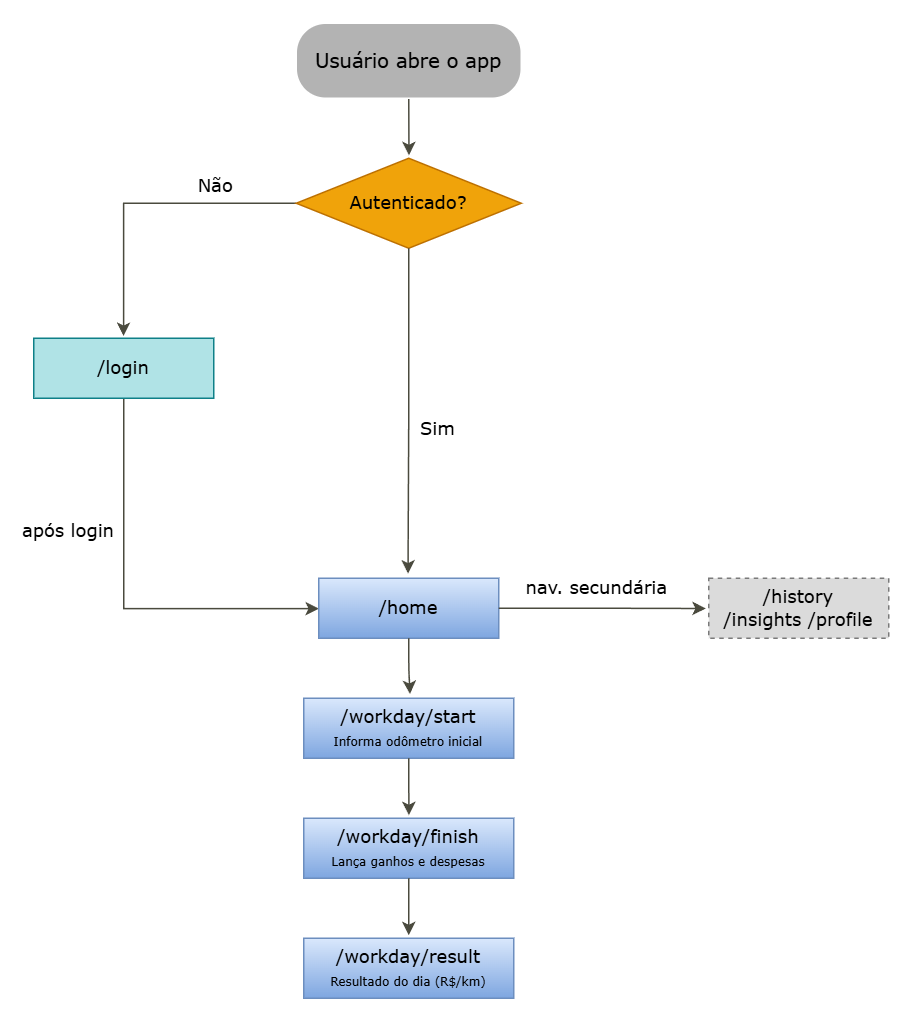

The diagram above was exported from draw.io. Its source (the exported page's mxGraphModel, read from the mxfile embedded in the PNG):
<mxGraphModel dx="1664" dy="914" grid="1" gridSize="10" guides="1" tooltips="1" connect="1" arrows="1" fold="1" page="1" pageScale="1" pageWidth="827" pageHeight="1169" background="none" math="0" shadow="0">
  <root>
    <mxCell id="0" />
    <mxCell id="1" parent="0" />
    <mxCell id="JnbsSIZ_ek4eEilXsZ_F-5" edge="1" parent="1" source="JnbsSIZ_ek4eEilXsZ_F-2" style="edgeStyle=orthogonalEdgeStyle;rounded=0;orthogonalLoop=1;jettySize=auto;html=1;exitX=0.5;exitY=1;exitDx=0;exitDy=0;entryX=0.501;entryY=-0.033;entryDx=0;entryDy=0;strokeWidth=1;strokeColor=#4A4A3E;entryPerimeter=0;" target="JnbsSIZ_ek4eEilXsZ_F-4">
      <mxGeometry relative="1" as="geometry">
        <mxPoint x="390" y="220" as="targetPoint" />
      </mxGeometry>
    </mxCell>
    <mxCell id="JnbsSIZ_ek4eEilXsZ_F-2" parent="1" style="rounded=1;whiteSpace=wrap;html=1;fillStyle=solid;arcSize=39;fontFamily=Verdana;fontSize=13;fillColor=#B3B3B3;strokeColor=#FFFFFF;" value="&lt;font&gt;Usuário abre o app&lt;/font&gt;" vertex="1">
      <mxGeometry height="50" width="150" x="315" y="30" as="geometry" />
    </mxCell>
    <mxCell id="JnbsSIZ_ek4eEilXsZ_F-6" edge="1" parent="1" source="JnbsSIZ_ek4eEilXsZ_F-4" style="edgeStyle=orthogonalEdgeStyle;rounded=0;orthogonalLoop=1;jettySize=auto;html=1;exitX=0;exitY=0.5;exitDx=0;exitDy=0;strokeColor=#4A4A3E;entryX=0.499;entryY=-0.037;entryDx=0;entryDy=0;entryPerimeter=0;" target="JnbsSIZ_ek4eEilXsZ_F-7">
      <mxGeometry relative="1" as="geometry">
        <mxPoint x="220" y="380" as="targetPoint" />
      </mxGeometry>
    </mxCell>
    <mxCell id="JnbsSIZ_ek4eEilXsZ_F-28" connectable="0" parent="JnbsSIZ_ek4eEilXsZ_F-6" style="edgeLabel;html=1;align=center;verticalAlign=bottom;resizable=0;points=[];labelPosition=center;verticalLabelPosition=top;fontFamily=Verdana;fontSize=12;" value="Não" vertex="1">
      <mxGeometry relative="1" x="-0.4737" y="-3" as="geometry">
        <mxPoint as="offset" />
      </mxGeometry>
    </mxCell>
    <mxCell id="JnbsSIZ_ek4eEilXsZ_F-4" parent="1" style="rhombus;whiteSpace=wrap;html=1;rounded=0;fillStyle=solid;fillColor=#f0a30a;strokeColor=#BD7000;fontColor=#000000;fontFamily=Verdana;fontSize=12;" value="&lt;font&gt;Autenticado?&lt;/font&gt;" vertex="1">
      <mxGeometry height="60" width="150" x="315" y="120" as="geometry" />
    </mxCell>
    <mxCell id="JnbsSIZ_ek4eEilXsZ_F-15" edge="1" parent="1" source="JnbsSIZ_ek4eEilXsZ_F-7" style="edgeStyle=orthogonalEdgeStyle;orthogonalLoop=1;jettySize=auto;html=1;entryX=0.001;entryY=0.506;entryDx=0;entryDy=0;entryPerimeter=0;rounded=0;curved=0;strokeColor=#4A4A3E;" target="JnbsSIZ_ek4eEilXsZ_F-13">
      <mxGeometry relative="1" as="geometry">
        <Array as="points">
          <mxPoint x="200" y="420" />
        </Array>
        <mxPoint x="220" y="410" as="targetPoint" />
      </mxGeometry>
    </mxCell>
    <mxCell id="JnbsSIZ_ek4eEilXsZ_F-30" connectable="0" parent="JnbsSIZ_ek4eEilXsZ_F-15" style="edgeLabel;align=right;verticalAlign=middle;resizable=0;points=[];labelPosition=left;verticalLabelPosition=middle;fontFamily=Verdana;html=1;horizontal=1;fontSize=12;" value="após login" vertex="1">
      <mxGeometry relative="1" x="-0.3451" as="geometry">
        <mxPoint x="-6" as="offset" />
      </mxGeometry>
    </mxCell>
    <mxCell id="JnbsSIZ_ek4eEilXsZ_F-7" parent="1" style="rounded=0;whiteSpace=wrap;html=1;fillColor=light-dark(#b0e3e6, #085041);strokeColor=light-dark(#0e8088, #21745e);fontColor=light-dark(default, #9d3000);labelBackgroundColor=none;fontSize=12;fontStyle=0;fontFamily=Verdana;" value="&lt;font&gt;/login&lt;/font&gt;" vertex="1">
      <mxGeometry height="40" width="120" x="140" y="240" as="geometry" />
    </mxCell>
    <mxCell id="JnbsSIZ_ek4eEilXsZ_F-13" parent="1" style="verticalLabelPosition=middle;verticalAlign=middle;html=1;shape=mxgraph.basic.rect;fillColor2=none;strokeWidth=1;size=20;indent=5;align=center;whiteSpace=wrap;labelPosition=center;fillColor=#dae8fc;gradientColor=#7ea6e0;strokeColor=#6c8ebf;fontFamily=Verdana;fontSize=12;" value="&lt;font&gt;/home&lt;/font&gt;" vertex="1">
      <mxGeometry height="40" width="120" x="330" y="400" as="geometry" />
    </mxCell>
    <mxCell id="JnbsSIZ_ek4eEilXsZ_F-14" edge="1" parent="1" source="JnbsSIZ_ek4eEilXsZ_F-4" style="edgeStyle=orthogonalEdgeStyle;orthogonalLoop=1;jettySize=auto;html=1;entryX=0.496;entryY=-0.078;entryDx=0;entryDy=0;entryPerimeter=0;strokeColor=#4A4A3E;verticalAlign=middle;fontFamily=Verdana;labelPosition=right;verticalLabelPosition=middle;align=left;" target="JnbsSIZ_ek4eEilXsZ_F-13">
      <mxGeometry relative="1" as="geometry">
        <mxPoint x="390" y="360" as="targetPoint" />
      </mxGeometry>
    </mxCell>
    <mxCell id="JnbsSIZ_ek4eEilXsZ_F-32" connectable="0" parent="JnbsSIZ_ek4eEilXsZ_F-14" style="edgeLabel;html=1;align=left;verticalAlign=middle;resizable=0;points=[];labelPosition=right;verticalLabelPosition=middle;fontFamily=Verdana;fontSize=12;" value="Sim" vertex="1">
      <mxGeometry relative="1" x="0.114" as="geometry">
        <mxPoint x="6" as="offset" />
      </mxGeometry>
    </mxCell>
    <mxCell id="JnbsSIZ_ek4eEilXsZ_F-16" parent="1" style="verticalLabelPosition=middle;verticalAlign=middle;html=1;shape=mxgraph.basic.rect;fillColor2=none;strokeWidth=1;size=20;indent=5;align=center;whiteSpace=wrap;labelPosition=center;fillColor=#dae8fc;gradientColor=#7ea6e0;strokeColor=#6c8ebf;fontFamily=Verdana;fontSize=12;" value="/workday/start&lt;div&gt;&lt;font style=&quot;font-size: 8px;&quot;&gt;&lt;font style=&quot;&quot;&gt;Informa odômetro &lt;/font&gt;&lt;font style=&quot;&quot;&gt;inicial&lt;/font&gt;&lt;/font&gt;&lt;/div&gt;" vertex="1">
      <mxGeometry height="40" width="140" x="320" y="480" as="geometry" />
    </mxCell>
    <mxCell id="JnbsSIZ_ek4eEilXsZ_F-17" parent="1" style="verticalLabelPosition=middle;verticalAlign=middle;html=1;shape=mxgraph.basic.rect;fillColor2=none;strokeWidth=1;size=20;indent=5;align=center;whiteSpace=wrap;labelPosition=center;fillColor=#dae8fc;gradientColor=#7ea6e0;strokeColor=#6c8ebf;fontFamily=Verdana;fontSize=12;" value="/workday/finish&lt;div&gt;&lt;font style=&quot;font-size: 8px;&quot;&gt;Lança ganhos e despesas&lt;/font&gt;&lt;/div&gt;" vertex="1">
      <mxGeometry height="40" width="140" x="320" y="560" as="geometry" />
    </mxCell>
    <mxCell id="JnbsSIZ_ek4eEilXsZ_F-18" parent="1" style="verticalLabelPosition=middle;verticalAlign=middle;html=1;shape=mxgraph.basic.rect;fillColor2=none;strokeWidth=1;size=20;indent=5;align=center;whiteSpace=wrap;labelPosition=center;fillColor=#dae8fc;gradientColor=#7ea6e0;strokeColor=#6c8ebf;fontFamily=Verdana;fontSize=12;" value="/workday/result&lt;div&gt;&lt;font style=&quot;font-size: 8px;&quot;&gt;Resultado do dia (R$/km)&lt;/font&gt;&lt;/div&gt;" vertex="1">
      <mxGeometry height="40" width="140" x="320" y="640" as="geometry" />
    </mxCell>
    <mxCell id="JnbsSIZ_ek4eEilXsZ_F-19" edge="1" parent="1" source="JnbsSIZ_ek4eEilXsZ_F-13" style="edgeStyle=orthogonalEdgeStyle;orthogonalLoop=1;jettySize=auto;html=1;strokeColor=#4A4A3E;entryX=0.506;entryY=-0.071;entryDx=0;entryDy=0;entryPerimeter=0;" target="JnbsSIZ_ek4eEilXsZ_F-16">
      <mxGeometry relative="1" as="geometry">
        <mxPoint x="390" y="458" as="targetPoint" />
      </mxGeometry>
    </mxCell>
    <mxCell id="JnbsSIZ_ek4eEilXsZ_F-20" edge="1" parent="1" source="JnbsSIZ_ek4eEilXsZ_F-16" style="edgeStyle=orthogonalEdgeStyle;orthogonalLoop=1;jettySize=auto;html=1;entryX=0.501;entryY=-0.05;entryDx=0;entryDy=0;entryPerimeter=0;strokeColor=#4A4A3E;" target="JnbsSIZ_ek4eEilXsZ_F-17">
      <mxGeometry relative="1" as="geometry" />
    </mxCell>
    <mxCell id="JnbsSIZ_ek4eEilXsZ_F-25" edge="1" parent="1" source="JnbsSIZ_ek4eEilXsZ_F-17" style="edgeStyle=orthogonalEdgeStyle;orthogonalLoop=1;jettySize=auto;html=1;entryX=0.5;entryY=-0.05;entryDx=0;entryDy=0;entryPerimeter=0;strokeColor=#4A4A3E;" target="JnbsSIZ_ek4eEilXsZ_F-18">
      <mxGeometry relative="1" as="geometry">
        <mxPoint x="390" y="618" as="targetPoint" />
      </mxGeometry>
    </mxCell>
    <mxCell id="JnbsSIZ_ek4eEilXsZ_F-26" parent="1" style="verticalLabelPosition=middle;verticalAlign=middle;html=1;shape=mxgraph.basic.rect;fillColor2=none;strokeWidth=1;size=20;indent=5;align=center;whiteSpace=wrap;labelPosition=center;fillColor=#DBDBDB;strokeColor=#7A7A7A;dashed=1;fontFamily=Verdana;fontSize=12;" value="&lt;font&gt;/history&lt;br&gt;/insights /profile&lt;/font&gt;" vertex="1">
      <mxGeometry height="40" width="120" x="590" y="400" as="geometry" />
    </mxCell>
    <mxCell id="JnbsSIZ_ek4eEilXsZ_F-27" edge="1" parent="1" source="JnbsSIZ_ek4eEilXsZ_F-13" style="edgeStyle=orthogonalEdgeStyle;orthogonalLoop=1;jettySize=auto;html=1;entryX=-0.016;entryY=0.504;entryDx=0;entryDy=0;entryPerimeter=0;strokeColor=#4A4A3E;" target="JnbsSIZ_ek4eEilXsZ_F-26">
      <mxGeometry relative="1" as="geometry">
        <mxPoint x="550" y="400" as="targetPoint" />
      </mxGeometry>
    </mxCell>
    <mxCell id="JnbsSIZ_ek4eEilXsZ_F-31" connectable="0" parent="JnbsSIZ_ek4eEilXsZ_F-27" style="edgeLabel;html=1;align=center;verticalAlign=bottom;resizable=0;points=[];labelPosition=center;verticalLabelPosition=top;fontFamily=Verdana;fontSize=12;" value="&lt;font&gt;nav. secundária&lt;/font&gt;" vertex="1">
      <mxGeometry relative="1" x="-0.07" y="-1" as="geometry">
        <mxPoint y="-6" as="offset" />
      </mxGeometry>
    </mxCell>
  </root>
</mxGraphModel>